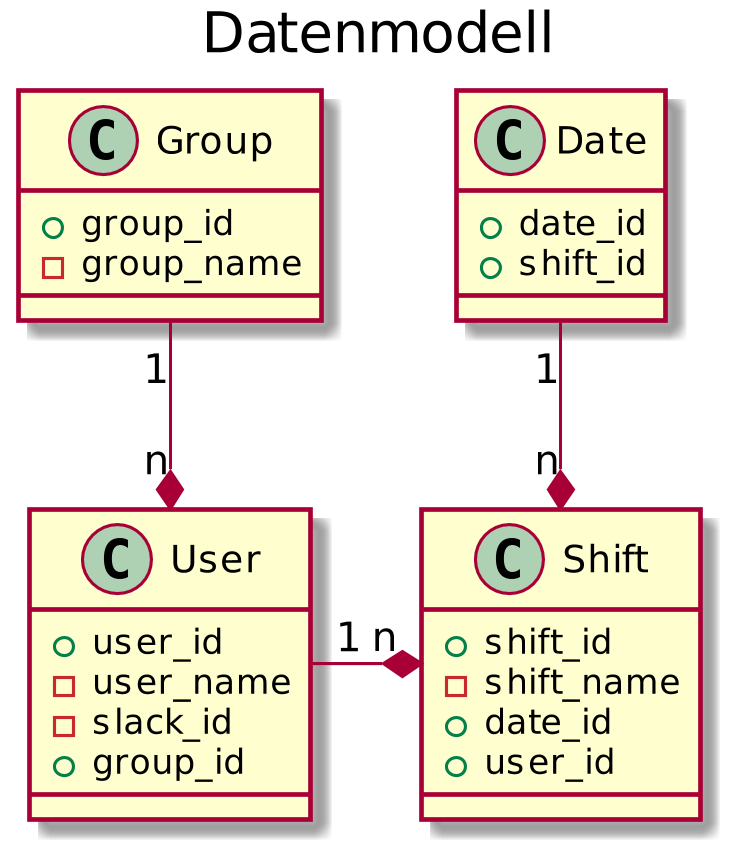

The diagram above was rendered by PlantUML. Its source (embedded in the PNG):
@startuml
skinparam dpi 300


title Datenmodell

class User {
  + user_id
  - user_name
  - slack_id
  + group_id
}

class Shift {
  + shift_id
  - shift_name
  + date_id
  + user_id 
}

class Group {
    + group_id
    - group_name
}

class Date {
  + date_id
  + shift_id
}

User "1" -* "n" Shift
Date "1" --* "n" Shift
Group "1" --* "n" User

@enduml